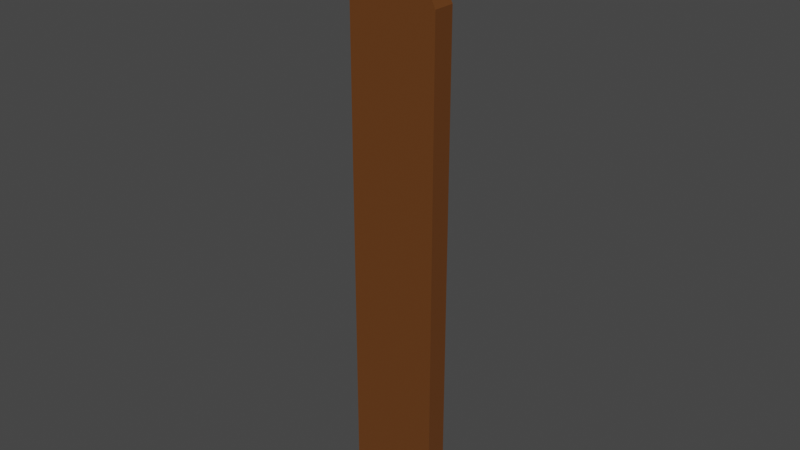 # Source: fence.blend  (saved by Blender 2.90.8; exported with 4.5.12 LTS)
import bpy
from mathutils import Matrix  # noqa: F401  (used for matrix-valued properties, if any)

bpy.ops.wm.read_factory_settings(use_empty=True)
scene = bpy.context.scene
scene.name = 'Scene'

# ---- collections
col_collection = bpy.data.collections.new('Collection'); scene.collection.children.link(col_collection)

# ---- materials (node trees are filled in below, after node groups)
mat_material = bpy.data.materials.new('Material')
mat_material.use_transparent_shadow = False

# ---- material node trees
mat_material.use_nodes = True; mat_material.node_tree.nodes.clear()
_N = mat_material.node_tree.nodes; _L = mat_material.node_tree.links
n0 = _N.new('ShaderNodeBsdfPrincipled'); n0.name = 'Principled BSDF'; n0.location = (10, 300)
n0.distribution = 'GGX'
n0.subsurface_method = 'BURLEY'
n0.inputs[0].default_value = (0.1371, 0.04563, 0.008875, 1.0)
n0.inputs[3].default_value = 1.45
n0.inputs[27].default_value = (0.0, 0.0, 0.0, 1.0)
n0.inputs[28].default_value = 1.0
n1 = _N.new('ShaderNodeOutputMaterial'); n1.name = 'Material Output'; n1.location = (300, 300)
_L.new(n0.outputs[0], n1.inputs[0])
n1.is_active_output = True

# ---- world
world_world = bpy.data.worlds.new('World'); scene.world = world_world
world_world.use_nodes = True; world_world.node_tree.nodes.clear()
_N = world_world.node_tree.nodes; _L = world_world.node_tree.links
n0 = _N.new('ShaderNodeOutputWorld'); n0.name = 'World Output'; n0.location = (300, 300)
n1 = _N.new('ShaderNodeBackground'); n1.name = 'Background'; n1.location = (10, 300)
n1.inputs[0].default_value = (0.05088, 0.05088, 0.05088, 1.0)
_L.new(n1.outputs[0], n0.inputs[0])
n0.is_active_output = True
world_world.color = (0.05088, 0.05088, 0.05088)
world_world.use_sun_shadow = False
world_world.sun_shadow_jitter_overblur = 0.0

# ---- meshes
me_cube = bpy.data.meshes.new('Cube')
me_cube.from_pydata([(-1.0, -1.0, -1.0), (-1.0, -1.0, 1.0), (-1.0, 1.0, -1.0), (-1.0, 1.0, 1.0), (1.0, -1.0, -1.0), (1.0, -1.0, 1.0), (1.0, 1.0, -1.0), (1.0, 1.0, 1.0), (-0.01724, 1.372, -1.0), (-0.01724, 1.372, 1.0), (-0.01724, -1.0, -1.0), (-0.01724, -1.0, 1.0)], [], [(0, 1, 3, 2), (8, 9, 7, 6), (6, 7, 5, 4), (10, 11, 1, 0), (8, 6, 4, 10), (9, 3, 1, 11), (7, 9, 11, 5), (2, 8, 10, 0), (4, 5, 11, 10), (2, 3, 9, 8)])
_uv = me_cube.uv_layers.new(name='UVMap')
_uv.uv.foreach_set('vector', [0.375, 0.0, 0.625, 0.0, 0.625, 0.25, 0.375, 0.25, 0.375, 0.3728, 0.625, 0.3728, 0.625, 0.5, 0.375, 0.5, 0.375, 0.5, 0.625, 0.5, 0.625, 0.75, 0.375, 0.75, 0.375, 0.8772, 0.625, 0.8772, 0.625, 1.0, 0.375, 1.0, 0.2478, 0.5, 0.375, 0.5, 0.375, 0.75, 0.2478, 0.75, 0.7522, 0.5, 0.875, 0.5, 0.875, 0.75, 0.7522, 0.75, 0.625, 0.5, 0.7522, 0.5, 0.7522, 0.75, 0.625, 0.75, 0.125, 0.5, 0.2478, 0.5, 0.2478, 0.75, 0.125, 0.75, 0.375, 0.75, 0.625, 0.75, 0.625, 0.8772, 0.375, 0.8772, 0.375, 0.25, 0.625, 0.25, 0.625, 0.3728, 0.375, 0.3728])
me_cube.materials.append(mat_material)
me_cube.use_remesh_fix_poles = True
me_cube.use_remesh_preserve_attributes = False
me_cube.use_mirror_vertex_groups = False
me_cube.update()

# ---- objects
ob_cube = bpy.data.objects.new('Cube', me_cube)

# ---- transforms, parenting, visibility, modifiers, constraints
ob_cube.location = (0.0, 0.0, 1.084)
ob_cube.rotation_euler = (1.571, 0.0, 0.0)
ob_cube.scale = (0.1771, 1.0, 0.04336)
ob_cube.lineart.crease_threshold = 0.0

# ---- collection membership
col_collection.objects.link(ob_cube)

# ---- scene / render settings (as saved in the file)
scene.frame_start = 1; scene.frame_end = 250; scene.frame_set(5)
scene.render.engine = 'BLENDER_EEVEE_NEXT'
scene.cycles.use_denoising = False
scene.cycles.samples = 128
scene.cycles.sampling_pattern = 'TABULATED_SOBOL'
scene.cycles.use_adaptive_sampling = False
scene.cycles.use_light_tree = False
scene.view_settings.view_transform = 'Filmic'
bpy.context.view_layer.update()

# ---- added for rendering (the .blend has no active camera and no usable light): camera, sun
cam_auto = bpy.data.cameras.new('AutoCamera')
cam_auto.lens = 50.0
cam_auto.sensor_width = 36.0
cam_auto.clip_end = 1000.0
ob_auto_camera = bpy.data.objects.new('AutoCamera', cam_auto)
scene.collection.objects.link(ob_auto_camera)
ob_auto_camera.location = (2.2204, -2.66448, 3.04623)
ob_auto_camera.rotation_euler = (1.09748, -7.21219e-08, 0.694738)
scene.camera = ob_auto_camera
light_auto_sun = bpy.data.lights.new('AutoSun', 'SUN')
light_auto_sun.energy = 3.0
light_auto_sun.angle = 0.0523599
ob_auto_sun = bpy.data.objects.new('AutoSun', light_auto_sun)
scene.collection.objects.link(ob_auto_sun)
ob_auto_sun.rotation_euler = (0.872665, 0.174533, 0.523599)
bpy.context.view_layer.update()
